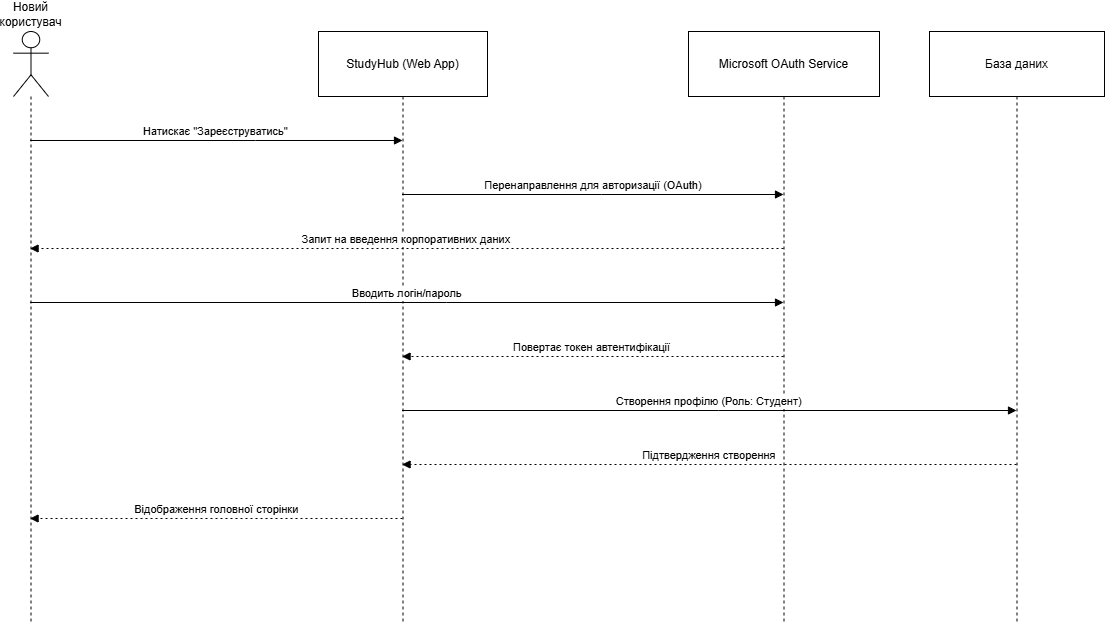

The diagram above was exported from draw.io. Its source (the exported page's mxGraphModel, read from the mxfile embedded in the PNG):
<mxGraphModel dx="1830" dy="919" grid="1" gridSize="10" guides="1" tooltips="1" connect="1" arrows="1" fold="1" page="1" pageScale="1" pageWidth="1200" pageHeight="1920" math="0" shadow="0">
  <root>
    <mxCell id="0" />
    <mxCell id="1" parent="0" />
    <mxCell id="_4gngA89wstsmiXvso2d-1" parent="1" style="shape=umlLifeline;perimeter=lifelinePerimeter;whiteSpace=wrap;container=1;dropTarget=0;collapsible=0;recursiveResize=0;outlineConnect=0;portConstraint=eastwest;newEdgeStyle={&quot;edgeStyle&quot;:&quot;elbowEdgeStyle&quot;,&quot;elbow&quot;:&quot;vertical&quot;,&quot;curved&quot;:0,&quot;rounded&quot;:0};participant=umlActor;verticalAlign=bottom;labelPosition=center;verticalLabelPosition=top;align=center;size=65;" value="Новий користувач" vertex="1">
      <mxGeometry height="592" width="35" x="55" y="730" as="geometry" />
    </mxCell>
    <mxCell id="_4gngA89wstsmiXvso2d-2" parent="1" style="shape=umlLifeline;perimeter=lifelinePerimeter;whiteSpace=wrap;container=1;dropTarget=0;collapsible=0;recursiveResize=0;outlineConnect=0;portConstraint=eastwest;newEdgeStyle={&quot;edgeStyle&quot;:&quot;elbowEdgeStyle&quot;,&quot;elbow&quot;:&quot;vertical&quot;,&quot;curved&quot;:0,&quot;rounded&quot;:0};size=65;" value="StudyHub (Web App)" vertex="1">
      <mxGeometry height="592" width="169" x="360" y="730" as="geometry" />
    </mxCell>
    <mxCell id="_4gngA89wstsmiXvso2d-3" parent="1" style="shape=umlLifeline;perimeter=lifelinePerimeter;whiteSpace=wrap;container=1;dropTarget=0;collapsible=0;recursiveResize=0;outlineConnect=0;portConstraint=eastwest;newEdgeStyle={&quot;edgeStyle&quot;:&quot;elbowEdgeStyle&quot;,&quot;elbow&quot;:&quot;vertical&quot;,&quot;curved&quot;:0,&quot;rounded&quot;:0};size=65;" value="Microsoft OAuth Service" vertex="1">
      <mxGeometry height="592" width="191" x="730" y="730" as="geometry" />
    </mxCell>
    <mxCell id="_4gngA89wstsmiXvso2d-4" parent="1" style="shape=umlLifeline;perimeter=lifelinePerimeter;whiteSpace=wrap;container=1;dropTarget=0;collapsible=0;recursiveResize=0;outlineConnect=0;portConstraint=eastwest;newEdgeStyle={&quot;edgeStyle&quot;:&quot;elbowEdgeStyle&quot;,&quot;elbow&quot;:&quot;vertical&quot;,&quot;curved&quot;:0,&quot;rounded&quot;:0};size=65;" value="База даних" vertex="1">
      <mxGeometry height="592" width="175" x="971" y="730" as="geometry" />
    </mxCell>
    <mxCell id="_4gngA89wstsmiXvso2d-5" edge="1" parent="1" source="_4gngA89wstsmiXvso2d-1" style="verticalAlign=bottom;edgeStyle=elbowEdgeStyle;elbow=vertical;curved=0;rounded=0;endArrow=block;" target="_4gngA89wstsmiXvso2d-2" value="Натискає &quot;Зареєструватись&quot;">
      <mxGeometry relative="1" as="geometry">
        <Array as="points">
          <mxPoint x="297" y="839" />
        </Array>
      </mxGeometry>
    </mxCell>
    <mxCell id="_4gngA89wstsmiXvso2d-6" edge="1" parent="1" source="_4gngA89wstsmiXvso2d-2" style="verticalAlign=bottom;edgeStyle=elbowEdgeStyle;elbow=vertical;curved=0;rounded=0;endArrow=block;" target="_4gngA89wstsmiXvso2d-3" value="Перенаправлення для авторизації (OAuth)">
      <mxGeometry relative="1" as="geometry">
        <Array as="points">
          <mxPoint x="643" y="893" />
        </Array>
      </mxGeometry>
    </mxCell>
    <mxCell id="_4gngA89wstsmiXvso2d-7" edge="1" parent="1" source="_4gngA89wstsmiXvso2d-3" style="verticalAlign=bottom;edgeStyle=elbowEdgeStyle;elbow=vertical;curved=0;rounded=0;dashed=1;dashPattern=2 3;endArrow=block;" target="_4gngA89wstsmiXvso2d-1" value="Запит на введення корпоративних даних">
      <mxGeometry relative="1" as="geometry">
        <Array as="points">
          <mxPoint x="491" y="947" />
        </Array>
      </mxGeometry>
    </mxCell>
    <mxCell id="_4gngA89wstsmiXvso2d-8" edge="1" parent="1" source="_4gngA89wstsmiXvso2d-1" style="verticalAlign=bottom;edgeStyle=elbowEdgeStyle;elbow=vertical;curved=0;rounded=0;endArrow=block;" target="_4gngA89wstsmiXvso2d-3" value="Вводить логін/пароль">
      <mxGeometry relative="1" as="geometry">
        <Array as="points">
          <mxPoint x="488" y="1001" />
        </Array>
      </mxGeometry>
    </mxCell>
    <mxCell id="_4gngA89wstsmiXvso2d-9" edge="1" parent="1" source="_4gngA89wstsmiXvso2d-3" style="verticalAlign=bottom;edgeStyle=elbowEdgeStyle;elbow=vertical;curved=0;rounded=0;dashed=1;dashPattern=2 3;endArrow=block;" target="_4gngA89wstsmiXvso2d-2" value="Повертає токен автентифікації">
      <mxGeometry relative="1" as="geometry">
        <Array as="points">
          <mxPoint x="646" y="1055" />
        </Array>
      </mxGeometry>
    </mxCell>
    <mxCell id="_4gngA89wstsmiXvso2d-10" edge="1" parent="1" source="_4gngA89wstsmiXvso2d-2" style="verticalAlign=bottom;edgeStyle=elbowEdgeStyle;elbow=vertical;curved=0;rounded=0;endArrow=block;" target="_4gngA89wstsmiXvso2d-4" value="Створення профілю (Роль: Студент)">
      <mxGeometry relative="1" as="geometry">
        <Array as="points">
          <mxPoint x="760" y="1109" />
        </Array>
      </mxGeometry>
    </mxCell>
    <mxCell id="_4gngA89wstsmiXvso2d-11" edge="1" parent="1" source="_4gngA89wstsmiXvso2d-4" style="verticalAlign=bottom;edgeStyle=elbowEdgeStyle;elbow=vertical;curved=0;rounded=0;dashed=1;dashPattern=2 3;endArrow=block;" target="_4gngA89wstsmiXvso2d-2" value="Підтвердження створення">
      <mxGeometry relative="1" as="geometry">
        <Array as="points">
          <mxPoint x="763" y="1163" />
        </Array>
      </mxGeometry>
    </mxCell>
    <mxCell id="_4gngA89wstsmiXvso2d-12" edge="1" parent="1" source="_4gngA89wstsmiXvso2d-2" style="verticalAlign=bottom;edgeStyle=elbowEdgeStyle;elbow=vertical;curved=0;rounded=0;dashed=1;dashPattern=2 3;endArrow=block;" target="_4gngA89wstsmiXvso2d-1" value="Відображення головної сторінки">
      <mxGeometry relative="1" as="geometry">
        <Array as="points">
          <mxPoint x="300" y="1217" />
        </Array>
      </mxGeometry>
    </mxCell>
  </root>
</mxGraphModel>